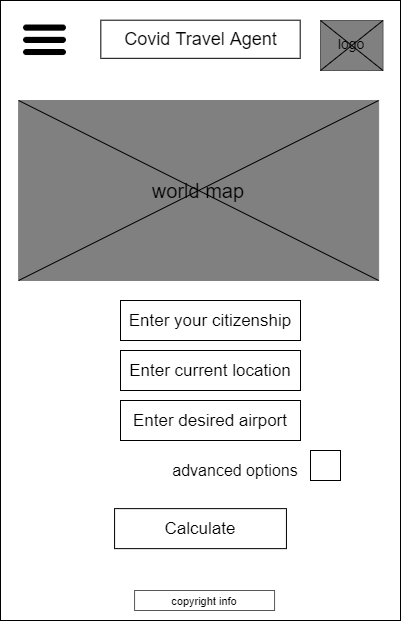

The diagram above was exported from draw.io. Its source (the exported page's mxGraphModel, read from the mxfile embedded in the PNG):
<mxGraphModel dx="2383" dy="1145" grid="1" gridSize="10" guides="1" tooltips="1" connect="1" arrows="1" fold="1" page="1" pageScale="1" pageWidth="850" pageHeight="1100" math="0" shadow="0">
  <root>
    <mxCell id="gkxf3jEhNpLJOoaXKyqc-0" />
    <mxCell id="gkxf3jEhNpLJOoaXKyqc-1" parent="gkxf3jEhNpLJOoaXKyqc-0" />
    <mxCell id="gkxf3jEhNpLJOoaXKyqc-2" value="" style="rounded=0;whiteSpace=wrap;html=1;" parent="gkxf3jEhNpLJOoaXKyqc-1" vertex="1">
      <mxGeometry x="280" y="50" width="400" height="620" as="geometry" />
    </mxCell>
    <mxCell id="gkxf3jEhNpLJOoaXKyqc-3" value="" style="rounded=0;whiteSpace=wrap;html=1;fontColor=#333333;strokeColor=#575757;fillColor=#808080;" parent="gkxf3jEhNpLJOoaXKyqc-1" vertex="1">
      <mxGeometry x="600" y="70" width="62.5" height="50" as="geometry" />
    </mxCell>
    <mxCell id="gkxf3jEhNpLJOoaXKyqc-4" value="" style="rounded=0;whiteSpace=wrap;html=1;" parent="gkxf3jEhNpLJOoaXKyqc-1" vertex="1">
      <mxGeometry x="380.31999999999994" y="69.7" width="199.37" height="38.12" as="geometry" />
    </mxCell>
    <mxCell id="gkxf3jEhNpLJOoaXKyqc-5" value="&lt;font style=&quot;font-size: 18px&quot;&gt;Covid Travel Agent&lt;/font&gt;" style="text;html=1;strokeColor=none;fillColor=none;align=center;verticalAlign=middle;whiteSpace=wrap;rounded=0;fontSize=16;" parent="gkxf3jEhNpLJOoaXKyqc-1" vertex="1">
      <mxGeometry x="387.5" y="78.75999999999999" width="185" height="20" as="geometry" />
    </mxCell>
    <mxCell id="gkxf3jEhNpLJOoaXKyqc-6" value="" style="shape=image;html=1;verticalAlign=top;verticalLabelPosition=bottom;labelBackgroundColor=#ffffff;imageAspect=0;aspect=fixed;image=https://cdn4.iconfinder.com/data/icons/wirecons-free-vector-icons/32/menu-alt-128.png" parent="gkxf3jEhNpLJOoaXKyqc-1" vertex="1">
      <mxGeometry x="300.01" y="65.32999999999998" width="49" height="49" as="geometry" />
    </mxCell>
    <mxCell id="gkxf3jEhNpLJOoaXKyqc-7" value="&lt;font style=&quot;font-size: 11px&quot;&gt;copyright info&lt;/font&gt;" style="rounded=0;whiteSpace=wrap;html=1;strokeColor=#575757;strokeWidth=1;fillColor=none;fontSize=12;" parent="gkxf3jEhNpLJOoaXKyqc-1" vertex="1">
      <mxGeometry x="414.05999999999995" y="640" width="140" height="20" as="geometry" />
    </mxCell>
    <mxCell id="gkxf3jEhNpLJOoaXKyqc-8" value="logo" style="text;html=1;strokeColor=none;fillColor=none;align=center;verticalAlign=middle;whiteSpace=wrap;rounded=0;fontSize=14;" parent="gkxf3jEhNpLJOoaXKyqc-1" vertex="1">
      <mxGeometry x="611.25" y="83.44999999999999" width="40" height="20" as="geometry" />
    </mxCell>
    <mxCell id="gkxf3jEhNpLJOoaXKyqc-9" value="" style="endArrow=none;html=1;fontSize=14;exitX=0;exitY=1;exitDx=0;exitDy=0;entryX=1;entryY=0;entryDx=0;entryDy=0;" parent="gkxf3jEhNpLJOoaXKyqc-1" source="gkxf3jEhNpLJOoaXKyqc-3" target="gkxf3jEhNpLJOoaXKyqc-3" edge="1">
      <mxGeometry width="50" height="50" relative="1" as="geometry">
        <mxPoint x="590" y="300" as="sourcePoint" />
        <mxPoint x="640" y="250" as="targetPoint" />
      </mxGeometry>
    </mxCell>
    <mxCell id="gkxf3jEhNpLJOoaXKyqc-10" value="" style="endArrow=none;html=1;fontSize=14;exitX=0;exitY=0;exitDx=0;exitDy=0;entryX=1;entryY=1;entryDx=0;entryDy=0;" parent="gkxf3jEhNpLJOoaXKyqc-1" source="gkxf3jEhNpLJOoaXKyqc-3" target="gkxf3jEhNpLJOoaXKyqc-3" edge="1">
      <mxGeometry width="50" height="50" relative="1" as="geometry">
        <mxPoint x="610" y="130" as="sourcePoint" />
        <mxPoint x="672.5" y="80" as="targetPoint" />
      </mxGeometry>
    </mxCell>
    <mxCell id="gkxf3jEhNpLJOoaXKyqc-11" value="&lt;font style=&quot;font-size: 20px&quot;&gt;world map&lt;/font&gt;" style="rounded=0;whiteSpace=wrap;html=1;strokeColor=#808080;strokeWidth=1;fillColor=#808080;fontSize=13;" parent="gkxf3jEhNpLJOoaXKyqc-1" vertex="1">
      <mxGeometry x="298.13" y="150" width="360" height="180" as="geometry" />
    </mxCell>
    <mxCell id="gkxf3jEhNpLJOoaXKyqc-12" value="&lt;font style=&quot;font-size: 17px&quot;&gt;Enter your citizenship&lt;/font&gt;" style="rounded=0;whiteSpace=wrap;html=1;fontSize=14;" parent="gkxf3jEhNpLJOoaXKyqc-1" vertex="1">
      <mxGeometry x="400" y="350" width="180" height="40" as="geometry" />
    </mxCell>
    <mxCell id="gkxf3jEhNpLJOoaXKyqc-13" value="" style="endArrow=none;html=1;fontSize=13;exitX=0;exitY=1;exitDx=0;exitDy=0;entryX=1;entryY=0;entryDx=0;entryDy=0;" parent="gkxf3jEhNpLJOoaXKyqc-1" source="gkxf3jEhNpLJOoaXKyqc-11" target="gkxf3jEhNpLJOoaXKyqc-11" edge="1">
      <mxGeometry width="50" height="50" relative="1" as="geometry">
        <mxPoint x="598.13" y="350" as="sourcePoint" />
        <mxPoint x="648.13" y="300" as="targetPoint" />
      </mxGeometry>
    </mxCell>
    <mxCell id="gkxf3jEhNpLJOoaXKyqc-14" value="" style="endArrow=none;html=1;fontSize=13;exitX=0;exitY=0;exitDx=0;exitDy=0;entryX=1;entryY=1;entryDx=0;entryDy=0;" parent="gkxf3jEhNpLJOoaXKyqc-1" source="gkxf3jEhNpLJOoaXKyqc-11" target="gkxf3jEhNpLJOoaXKyqc-11" edge="1">
      <mxGeometry width="50" height="50" relative="1" as="geometry">
        <mxPoint x="598.13" y="350" as="sourcePoint" />
        <mxPoint x="648.13" y="300" as="targetPoint" />
      </mxGeometry>
    </mxCell>
    <mxCell id="gkxf3jEhNpLJOoaXKyqc-15" value="&lt;font style=&quot;font-size: 17px&quot;&gt;Enter current location&lt;/font&gt;" style="rounded=0;whiteSpace=wrap;html=1;fontSize=14;" parent="gkxf3jEhNpLJOoaXKyqc-1" vertex="1">
      <mxGeometry x="400" y="400" width="180" height="40" as="geometry" />
    </mxCell>
    <mxCell id="gkxf3jEhNpLJOoaXKyqc-16" value="&lt;span style=&quot;font-size: 17px&quot;&gt;Enter desired airport&lt;/span&gt;" style="rounded=0;whiteSpace=wrap;html=1;fontSize=14;" parent="gkxf3jEhNpLJOoaXKyqc-1" vertex="1">
      <mxGeometry x="400" y="450" width="180" height="40" as="geometry" />
    </mxCell>
    <mxCell id="gkxf3jEhNpLJOoaXKyqc-18" value="" style="rounded=0;whiteSpace=wrap;html=1;fontSize=13;" parent="gkxf3jEhNpLJOoaXKyqc-1" vertex="1">
      <mxGeometry x="590" y="500" width="30" height="30" as="geometry" />
    </mxCell>
    <mxCell id="gkxf3jEhNpLJOoaXKyqc-19" value="&lt;span style=&quot;font-size: 17px&quot;&gt;Calculate&lt;/span&gt;" style="rounded=0;whiteSpace=wrap;html=1;fontSize=14;" parent="gkxf3jEhNpLJOoaXKyqc-1" vertex="1">
      <mxGeometry x="394.07000000000005" y="558.12" width="171.87" height="40" as="geometry" />
    </mxCell>
    <mxCell id="dHkrEWgGO83feCzsxmNp-0" value="&lt;font style=&quot;font-size: 16px&quot;&gt;advanced options&lt;/font&gt;" style="text;html=1;strokeColor=none;fillColor=none;align=center;verticalAlign=middle;whiteSpace=wrap;rounded=0;fontSize=13;" parent="gkxf3jEhNpLJOoaXKyqc-1" vertex="1">
      <mxGeometry x="450.31" y="510.00000000000006" width="129.69" height="20" as="geometry" />
    </mxCell>
  </root>
</mxGraphModel>